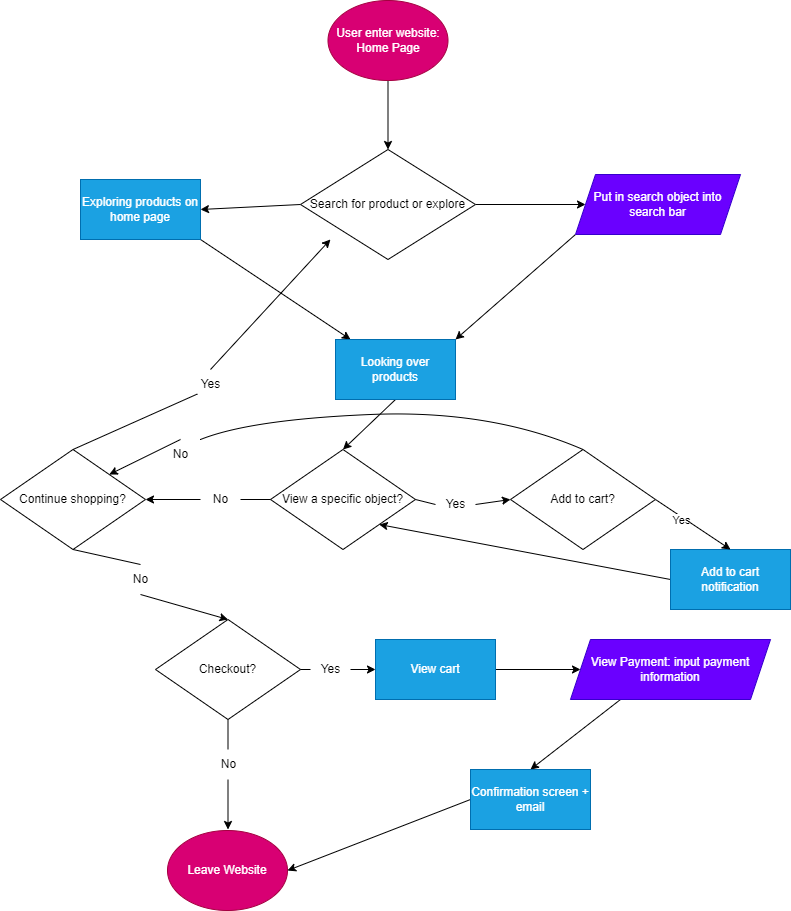

The diagram above was exported from draw.io. Its source (the exported page's mxGraphModel, read from the mxfile embedded in the PNG):
<mxGraphModel dx="1152" dy="838" grid="1" gridSize="10" guides="1" tooltips="1" connect="1" arrows="1" fold="1" page="1" pageScale="1" pageWidth="850" pageHeight="1100" math="0" shadow="0">
  <root>
    <mxCell id="0" />
    <mxCell id="1" parent="0" />
    <mxCell id="51" style="edgeStyle=none;html=1;exitX=0.5;exitY=1;exitDx=0;exitDy=0;entryX=0.5;entryY=0;entryDx=0;entryDy=0;" edge="1" parent="1" source="108" target="50">
      <mxGeometry relative="1" as="geometry">
        <mxPoint x="428" y="229" as="sourcePoint" />
      </mxGeometry>
    </mxCell>
    <mxCell id="16" style="edgeStyle=none;html=1;exitX=1;exitY=1;exitDx=0;exitDy=0;" parent="1" source="56" target="5" edge="1">
      <mxGeometry relative="1" as="geometry">
        <mxPoint x="298" y="349" as="sourcePoint" />
      </mxGeometry>
    </mxCell>
    <mxCell id="17" style="edgeStyle=none;html=1;exitX=0.5;exitY=1;exitDx=0;exitDy=0;entryX=0.5;entryY=0;entryDx=0;entryDy=0;" parent="1" source="5" target="58" edge="1">
      <mxGeometry relative="1" as="geometry">
        <mxPoint x="437" y="579" as="targetPoint" />
      </mxGeometry>
    </mxCell>
    <mxCell id="5" value="Looking over products" style="whiteSpace=wrap;html=1;fillColor=#1ba1e2;fontColor=#ffffff;strokeColor=#006EAF;" parent="1" vertex="1">
      <mxGeometry x="378" y="449" width="120" height="60" as="geometry" />
    </mxCell>
    <mxCell id="29" style="edgeStyle=none;html=1;exitX=0;exitY=1;exitDx=0;exitDy=0;entryX=1;entryY=0;entryDx=0;entryDy=0;" parent="1" source="52" target="5" edge="1">
      <mxGeometry relative="1" as="geometry">
        <mxPoint x="588" y="409" as="sourcePoint" />
      </mxGeometry>
    </mxCell>
    <mxCell id="53" style="edgeStyle=none;html=1;exitX=1;exitY=0.5;exitDx=0;exitDy=0;entryX=0;entryY=0.5;entryDx=0;entryDy=0;" edge="1" parent="1" source="50" target="52">
      <mxGeometry relative="1" as="geometry" />
    </mxCell>
    <mxCell id="57" style="edgeStyle=none;html=1;exitX=0;exitY=0.5;exitDx=0;exitDy=0;entryX=1;entryY=0.5;entryDx=0;entryDy=0;" edge="1" parent="1" source="50" target="56">
      <mxGeometry relative="1" as="geometry">
        <mxPoint x="298" y="319" as="targetPoint" />
      </mxGeometry>
    </mxCell>
    <mxCell id="50" value="Search for product or explore" style="rhombus;whiteSpace=wrap;html=1;" vertex="1" parent="1">
      <mxGeometry x="343" y="259" width="175" height="110" as="geometry" />
    </mxCell>
    <mxCell id="52" value="Put in search object into search bar" style="shape=parallelogram;perimeter=parallelogramPerimeter;whiteSpace=wrap;html=1;fixedSize=1;fillColor=#6a00ff;fontColor=#ffffff;strokeColor=#3700CC;" vertex="1" parent="1">
      <mxGeometry x="618" y="284" width="165" height="60" as="geometry" />
    </mxCell>
    <mxCell id="56" value="Exploring products on home page" style="whiteSpace=wrap;html=1;fillColor=#1ba1e2;fontColor=#ffffff;strokeColor=#006EAF;" vertex="1" parent="1">
      <mxGeometry x="123" y="289" width="120" height="60" as="geometry" />
    </mxCell>
    <mxCell id="68" style="edgeStyle=none;html=1;exitX=0;exitY=0.5;exitDx=0;exitDy=0;entryX=1;entryY=0.5;entryDx=0;entryDy=0;startArrow=none;" edge="1" parent="1" source="72" target="67">
      <mxGeometry relative="1" as="geometry" />
    </mxCell>
    <mxCell id="77" style="edgeStyle=none;html=1;exitX=1;exitY=0.5;exitDx=0;exitDy=0;entryX=0;entryY=0.5;entryDx=0;entryDy=0;startArrow=none;" edge="1" parent="1" source="78" target="74">
      <mxGeometry relative="1" as="geometry" />
    </mxCell>
    <mxCell id="58" value="View a specific object?" style="rhombus;whiteSpace=wrap;html=1;" vertex="1" parent="1">
      <mxGeometry x="313" y="559" width="145" height="100" as="geometry" />
    </mxCell>
    <mxCell id="96" style="edgeStyle=none;html=1;exitX=0;exitY=0.5;exitDx=0;exitDy=0;entryX=1;entryY=1;entryDx=0;entryDy=0;" edge="1" parent="1" source="61" target="58">
      <mxGeometry relative="1" as="geometry" />
    </mxCell>
    <mxCell id="61" value="Add to cart notification" style="whiteSpace=wrap;html=1;fillColor=#1ba1e2;fontColor=#ffffff;strokeColor=#006EAF;" vertex="1" parent="1">
      <mxGeometry x="713" y="659" width="120" height="60" as="geometry" />
    </mxCell>
    <mxCell id="69" style="edgeStyle=none;html=1;exitX=0.5;exitY=0;exitDx=0;exitDy=0;entryX=0.171;entryY=0.818;entryDx=0;entryDy=0;entryPerimeter=0;startArrow=none;" edge="1" parent="1" source="70" target="50">
      <mxGeometry relative="1" as="geometry" />
    </mxCell>
    <mxCell id="89" style="edgeStyle=none;html=1;exitX=0.5;exitY=1;exitDx=0;exitDy=0;entryX=0.5;entryY=0;entryDx=0;entryDy=0;startArrow=none;" edge="1" parent="1" source="91" target="87">
      <mxGeometry relative="1" as="geometry" />
    </mxCell>
    <mxCell id="67" value="Continue shopping?" style="rhombus;whiteSpace=wrap;html=1;" vertex="1" parent="1">
      <mxGeometry x="43" y="559" width="145" height="100" as="geometry" />
    </mxCell>
    <mxCell id="71" value="" style="edgeStyle=none;html=1;exitX=0.5;exitY=0;exitDx=0;exitDy=0;entryX=0.171;entryY=0.818;entryDx=0;entryDy=0;entryPerimeter=0;endArrow=none;" edge="1" parent="1" source="67" target="70">
      <mxGeometry relative="1" as="geometry">
        <mxPoint x="235.5" y="579" as="sourcePoint" />
        <mxPoint x="372.92499999999995" y="348.98" as="targetPoint" />
      </mxGeometry>
    </mxCell>
    <mxCell id="70" value="Yes" style="text;html=1;align=center;verticalAlign=middle;resizable=0;points=[];autosize=1;strokeColor=none;fillColor=none;" vertex="1" parent="1">
      <mxGeometry x="233" y="479" width="40" height="30" as="geometry" />
    </mxCell>
    <mxCell id="73" value="" style="edgeStyle=none;html=1;exitX=0;exitY=0.5;exitDx=0;exitDy=0;entryX=1;entryY=0.5;entryDx=0;entryDy=0;endArrow=none;" edge="1" parent="1" source="58" target="72">
      <mxGeometry relative="1" as="geometry">
        <mxPoint x="367" y="629" as="sourcePoint" />
        <mxPoint x="308" y="629" as="targetPoint" />
      </mxGeometry>
    </mxCell>
    <mxCell id="72" value="No" style="text;html=1;align=center;verticalAlign=middle;resizable=0;points=[];autosize=1;strokeColor=none;fillColor=none;" vertex="1" parent="1">
      <mxGeometry x="243" y="594" width="40" height="30" as="geometry" />
    </mxCell>
    <mxCell id="80" style="edgeStyle=none;html=1;exitX=1;exitY=0.5;exitDx=0;exitDy=0;entryX=0.5;entryY=0;entryDx=0;entryDy=0;" edge="1" parent="1" source="74" target="61">
      <mxGeometry relative="1" as="geometry" />
    </mxCell>
    <mxCell id="82" value="Yes" style="edgeLabel;html=1;align=center;verticalAlign=middle;resizable=0;points=[];" vertex="1" connectable="0" parent="80">
      <mxGeometry x="0.2779" y="18" relative="1" as="geometry">
        <mxPoint x="-33" y="3" as="offset" />
      </mxGeometry>
    </mxCell>
    <mxCell id="74" value="Add to cart?" style="rhombus;whiteSpace=wrap;html=1;" vertex="1" parent="1">
      <mxGeometry x="553" y="559" width="145" height="100" as="geometry" />
    </mxCell>
    <mxCell id="79" value="" style="edgeStyle=none;html=1;exitX=1;exitY=0.5;exitDx=0;exitDy=0;entryX=0;entryY=0.5;entryDx=0;entryDy=0;endArrow=none;" edge="1" parent="1" source="58" target="78">
      <mxGeometry relative="1" as="geometry">
        <mxPoint x="458" y="609" as="sourcePoint" />
        <mxPoint x="553" y="609" as="targetPoint" />
      </mxGeometry>
    </mxCell>
    <mxCell id="78" value="Yes" style="text;html=1;align=center;verticalAlign=middle;resizable=0;points=[];autosize=1;strokeColor=none;fillColor=none;" vertex="1" parent="1">
      <mxGeometry x="478" y="599" width="40" height="30" as="geometry" />
    </mxCell>
    <mxCell id="83" value="" style="curved=1;endArrow=classic;html=1;exitX=0.5;exitY=0;exitDx=0;exitDy=0;entryX=1;entryY=0;entryDx=0;entryDy=0;startArrow=none;" edge="1" parent="1" source="84" target="67">
      <mxGeometry width="50" height="50" relative="1" as="geometry">
        <mxPoint x="293" y="569" as="sourcePoint" />
        <mxPoint x="343" y="519" as="targetPoint" />
        <Array as="points" />
      </mxGeometry>
    </mxCell>
    <mxCell id="86" value="" style="curved=1;endArrow=none;html=1;exitX=0.5;exitY=0;exitDx=0;exitDy=0;entryX=1;entryY=0;entryDx=0;entryDy=0;" edge="1" parent="1" source="74" target="84">
      <mxGeometry width="50" height="50" relative="1" as="geometry">
        <mxPoint x="625.5" y="559" as="sourcePoint" />
        <mxPoint x="151.75" y="584" as="targetPoint" />
        <Array as="points">
          <mxPoint x="533" y="519" />
          <mxPoint x="293" y="529" />
        </Array>
      </mxGeometry>
    </mxCell>
    <mxCell id="84" value="No" style="text;html=1;align=center;verticalAlign=middle;resizable=0;points=[];autosize=1;strokeColor=none;fillColor=none;" vertex="1" parent="1">
      <mxGeometry x="203" y="549" width="40" height="30" as="geometry" />
    </mxCell>
    <mxCell id="90" style="edgeStyle=none;html=1;exitX=0.5;exitY=1;exitDx=0;exitDy=0;entryX=0.5;entryY=0;entryDx=0;entryDy=0;startArrow=none;" edge="1" parent="1" source="93">
      <mxGeometry relative="1" as="geometry">
        <mxPoint x="270.5" y="939" as="targetPoint" />
      </mxGeometry>
    </mxCell>
    <mxCell id="98" style="edgeStyle=none;html=1;exitX=1;exitY=0.5;exitDx=0;exitDy=0;entryX=0;entryY=0.5;entryDx=0;entryDy=0;startArrow=none;" edge="1" parent="1" source="99" target="97">
      <mxGeometry relative="1" as="geometry" />
    </mxCell>
    <mxCell id="87" value="Checkout?" style="rhombus;whiteSpace=wrap;html=1;" vertex="1" parent="1">
      <mxGeometry x="198" y="729" width="145" height="100" as="geometry" />
    </mxCell>
    <mxCell id="92" value="" style="edgeStyle=none;html=1;exitX=0.5;exitY=1;exitDx=0;exitDy=0;entryX=0.5;entryY=0;entryDx=0;entryDy=0;endArrow=none;" edge="1" parent="1" source="67" target="91">
      <mxGeometry relative="1" as="geometry">
        <mxPoint x="115.5" y="659" as="sourcePoint" />
        <mxPoint x="270.5" y="729" as="targetPoint" />
      </mxGeometry>
    </mxCell>
    <mxCell id="91" value="No" style="text;html=1;align=center;verticalAlign=middle;resizable=0;points=[];autosize=1;strokeColor=none;fillColor=none;" vertex="1" parent="1">
      <mxGeometry x="163" y="674" width="40" height="30" as="geometry" />
    </mxCell>
    <mxCell id="94" value="" style="edgeStyle=none;html=1;exitX=0.5;exitY=1;exitDx=0;exitDy=0;entryX=0.5;entryY=0;entryDx=0;entryDy=0;endArrow=none;" edge="1" parent="1" source="87" target="93">
      <mxGeometry relative="1" as="geometry">
        <mxPoint x="270.5" y="829" as="sourcePoint" />
        <mxPoint x="275.5" y="899" as="targetPoint" />
      </mxGeometry>
    </mxCell>
    <mxCell id="93" value="No" style="text;html=1;align=center;verticalAlign=middle;resizable=0;points=[];autosize=1;strokeColor=none;fillColor=none;" vertex="1" parent="1">
      <mxGeometry x="250.5" y="859" width="40" height="30" as="geometry" />
    </mxCell>
    <mxCell id="103" style="edgeStyle=none;html=1;exitX=1;exitY=0.5;exitDx=0;exitDy=0;entryX=0;entryY=0.5;entryDx=0;entryDy=0;" edge="1" parent="1" source="97" target="102">
      <mxGeometry relative="1" as="geometry" />
    </mxCell>
    <mxCell id="97" value="View cart" style="whiteSpace=wrap;html=1;fillColor=#1ba1e2;fontColor=#ffffff;strokeColor=#006EAF;" vertex="1" parent="1">
      <mxGeometry x="418" y="749" width="120" height="60" as="geometry" />
    </mxCell>
    <mxCell id="100" value="" style="edgeStyle=none;html=1;exitX=1;exitY=0.5;exitDx=0;exitDy=0;entryX=0;entryY=0.5;entryDx=0;entryDy=0;endArrow=none;" edge="1" parent="1" source="87" target="99">
      <mxGeometry relative="1" as="geometry">
        <mxPoint x="343" y="779" as="sourcePoint" />
        <mxPoint x="418" y="779" as="targetPoint" />
      </mxGeometry>
    </mxCell>
    <mxCell id="99" value="Yes" style="text;html=1;align=center;verticalAlign=middle;resizable=0;points=[];autosize=1;strokeColor=none;fillColor=none;" vertex="1" parent="1">
      <mxGeometry x="353" y="764" width="40" height="30" as="geometry" />
    </mxCell>
    <mxCell id="105" style="edgeStyle=none;html=1;exitX=0.25;exitY=1;exitDx=0;exitDy=0;entryX=0.5;entryY=0;entryDx=0;entryDy=0;" edge="1" parent="1" source="102" target="104">
      <mxGeometry relative="1" as="geometry" />
    </mxCell>
    <mxCell id="102" value="View Payment: input payment information" style="shape=parallelogram;perimeter=parallelogramPerimeter;whiteSpace=wrap;html=1;fixedSize=1;fillColor=#6a00ff;fontColor=#ffffff;strokeColor=#3700CC;" vertex="1" parent="1">
      <mxGeometry x="613" y="749" width="200" height="60" as="geometry" />
    </mxCell>
    <mxCell id="106" style="edgeStyle=none;html=1;exitX=0;exitY=0.5;exitDx=0;exitDy=0;entryX=1;entryY=0.5;entryDx=0;entryDy=0;" edge="1" parent="1" source="104" target="107">
      <mxGeometry relative="1" as="geometry">
        <mxPoint x="330.5" y="969" as="targetPoint" />
      </mxGeometry>
    </mxCell>
    <mxCell id="104" value="Confirmation screen + email" style="whiteSpace=wrap;html=1;fillColor=#1ba1e2;fontColor=#ffffff;strokeColor=#006EAF;" vertex="1" parent="1">
      <mxGeometry x="513" y="879" width="120" height="60" as="geometry" />
    </mxCell>
    <mxCell id="107" value="Leave Website" style="ellipse;whiteSpace=wrap;html=1;fillColor=#d80073;fontColor=#ffffff;strokeColor=#A50040;" vertex="1" parent="1">
      <mxGeometry x="210" y="940" width="120" height="80" as="geometry" />
    </mxCell>
    <mxCell id="108" value="User enter website: Home Page" style="ellipse;whiteSpace=wrap;html=1;fillColor=#d80073;fontColor=#ffffff;strokeColor=#A50040;" vertex="1" parent="1">
      <mxGeometry x="370.5" y="110" width="120" height="80" as="geometry" />
    </mxCell>
  </root>
</mxGraphModel>